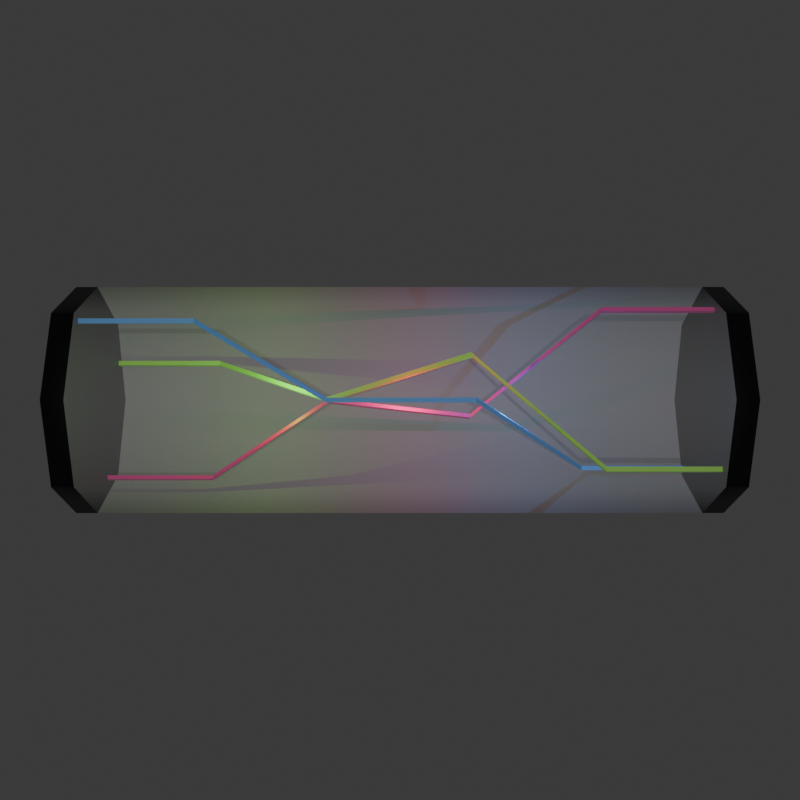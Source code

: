 # Source: rocket_man_x_health_thing.blend  (saved by Blender 4.5.88; exported with 4.5.12 LTS)
import bpy
from mathutils import Matrix  # noqa: F401  (used for matrix-valued properties, if any)

bpy.ops.wm.read_factory_settings(use_empty=True)
scene = bpy.context.scene
scene.name = 'Scene'

# ---- collections
col_collection = bpy.data.collections.new('Collection'); scene.collection.children.link(col_collection)

# ---- materials (node trees are filled in below, after node groups)
mat_glass = bpy.data.materials.new('glass')
mat_glass.alpha_threshold = 0.0
mat_glass.roughness = 0.5
mat_glass.line_color = (0.0, 0.0, 0.0, 1.0)
mat_metal = bpy.data.materials.new('metal')
mat_rainbow = bpy.data.materials.new('rainbow')
mat_rainbow_002 = bpy.data.materials.new('rainbow.002')
mat_rainbow_001 = bpy.data.materials.new('rainbow.001')

# ---- material node trees
mat_glass.use_nodes = True; mat_glass.node_tree.nodes.clear()
_N = mat_glass.node_tree.nodes; _L = mat_glass.node_tree.links
n0 = _N.new('ShaderNodeOutputMaterial'); n0.name = 'Material Output'; n0.location = (200, 100)
n1 = _N.new('ShaderNodeBsdfPrincipled'); n1.name = 'Principled BSDF'; n1.location = (-200, 100)
n1.inputs[0].default_value = (1.0, 1.0, 1.0, 1.0)
n1.inputs[3].default_value = 1.45
n1.inputs[4].default_value = 0.1382
_L.new(n1.outputs[0], n0.inputs[0])
n0.is_active_output = True
mat_metal.use_nodes = True; mat_metal.node_tree.nodes.clear()
_N = mat_metal.node_tree.nodes; _L = mat_metal.node_tree.links
n0 = _N.new('ShaderNodeBsdfPrincipled'); n0.name = 'Principled BSDF'; n0.location = (-200, 100)
n0.inputs[0].default_value = (0.0, 0.0, 0.0, 1.0)
n1 = _N.new('ShaderNodeOutputMaterial'); n1.name = 'Material Output'; n1.location = (200, 100)
_L.new(n0.outputs[0], n1.inputs[0])
n1.is_active_output = True
mat_rainbow.use_nodes = True; mat_rainbow.node_tree.nodes.clear()
_N = mat_rainbow.node_tree.nodes; _L = mat_rainbow.node_tree.links
n0 = _N.new('ShaderNodeBsdfPrincipled'); n0.name = 'Principled BSDF'; n0.location = (-200, 100)
n0.inputs[0].default_value = (0.2987, 0.8, 0.0, 1.0)
n1 = _N.new('ShaderNodeOutputMaterial'); n1.name = 'Material Output'; n1.location = (200, 100)
_L.new(n0.outputs[0], n1.inputs[0])
n1.is_active_output = True
mat_rainbow_002.use_nodes = True; mat_rainbow_002.node_tree.nodes.clear()
_N = mat_rainbow_002.node_tree.nodes; _L = mat_rainbow_002.node_tree.links
n0 = _N.new('ShaderNodeBsdfPrincipled'); n0.name = 'Principled BSDF'; n0.location = (-200, 100)
n0.inputs[0].default_value = (0.8, 0.0, 0.299, 1.0)
n1 = _N.new('ShaderNodeOutputMaterial'); n1.name = 'Material Output'; n1.location = (200, 100)
_L.new(n0.outputs[0], n1.inputs[0])
n1.is_active_output = True
mat_rainbow_001.use_nodes = True; mat_rainbow_001.node_tree.nodes.clear()
_N = mat_rainbow_001.node_tree.nodes; _L = mat_rainbow_001.node_tree.links
n0 = _N.new('ShaderNodeBsdfPrincipled'); n0.name = 'Principled BSDF'; n0.location = (-200, 100)
n0.inputs[0].default_value = (0.0, 0.299, 0.8, 1.0)
n1 = _N.new('ShaderNodeOutputMaterial'); n1.name = 'Material Output'; n1.location = (200, 100)
_L.new(n0.outputs[0], n1.inputs[0])
n1.is_active_output = True

# ---- world
world_world = bpy.data.worlds.new('World'); scene.world = world_world
world_world.use_nodes = True; world_world.node_tree.nodes.clear()
_N = world_world.node_tree.nodes; _L = world_world.node_tree.links
n0 = _N.new('ShaderNodeOutputWorld'); n0.name = 'World Output'; n0.location = (200, 100)
n1 = _N.new('ShaderNodeBackground'); n1.name = 'Background'; n1.location = (-200, 100)
n1.inputs[0].default_value = (0.05088, 0.05088, 0.05088, 1.0)
_L.new(n1.outputs[0], n0.inputs[0])
n0.is_active_output = True
world_world.color = (0.05088, 0.05088, 0.05088)
world_world.sun_shadow_jitter_overblur = 0.0

# ---- cameras
cam_camera = bpy.data.cameras.new('Camera')

# ---- lights
light_sun = bpy.data.lights.new('Sun', 'SUN')
light_sun.energy = 1.0
light_point = bpy.data.lights.new('Point', 'POINT')
light_point.color = (0.0, 0.299, 0.8)
light_point.energy = 40.0
light_point_001 = bpy.data.lights.new('Point.001', 'POINT')
light_point_001.color = (0.299, 0.8, 0.0)
light_point_001.energy = 40.0
light_point_002 = bpy.data.lights.new('Point.002', 'POINT')
light_point_002.color = (0.8, 0.0, 0.299)
light_point_002.energy = 40.0

# ---- meshes
me_cube_001 = bpy.data.meshes.new('Cube.001')
me_cube_001.from_pydata([(-1.0, -4.008, -1.0), (-1.0, -4.008, 1.0), (-1.0, 4.008, -1.0), (-1.0, 4.008, 1.0), (1.0, -4.008, -1.0), (1.0, -4.008, 1.0), (1.0, 4.008, -1.0), (1.0, 4.008, 1.0), (-1.4, -4.008, 0.0), (-1.4, 4.008, 0.0), (0.0, 4.008, -1.4), (0.0, 4.008, 1.4), (1.4, 4.008, 0.0), (1.4, -4.008, 0.0), (0.0, -4.008, -1.4), (0.0, -4.008, 1.4), (0.0, -4.008, 0.0), (0.0, 4.008, 0.0), (-1.0, 3.745, -1.0), (-1.0, -3.745, -1.0), (-1.0, -3.745, 1.0), (-1.0, 3.745, 1.0), (1.0, -3.745, -1.0), (1.0, 3.745, -1.0), (1.0, 3.745, 1.0), (1.0, -3.745, 1.0), (0.0, 3.745, 1.4), (0.0, -3.745, 1.4), (0.0, 3.745, -1.4), (0.0, -3.745, -1.4), (1.4, 3.745, 0.0), (1.4, -3.745, 0.0), (-1.4, -3.745, 0.0), (-1.4, 3.745, 0.0), (-0.02971, -0.9108, 0.6515), (-0.02971, -0.8925, 0.708), (-0.02971, 0.8925, 0.06745), (-0.02971, 0.9108, 0.124), (0.02971, -0.9108, 0.6515), (0.02971, -0.8925, 0.708), (0.02971, 0.8925, 0.06745), (0.02971, 0.9108, 0.124), (-0.9292, -2.399, -0.9848), (-0.9292, -2.399, -0.9254), (0.8902, 2.399, 0.843), (0.8902, 2.399, 0.7836), (0.9496, 2.399, 0.7836), (0.9496, 2.399, 0.843), (-0.8698, -2.399, -0.9254), (-0.8698, -2.399, -0.9848), (0.8902, 3.792, 0.843), (0.8902, 3.792, 0.7836), (0.9496, 3.792, 0.7836), (0.9496, 3.792, 0.843), (-0.9292, -3.807, -0.9848), (-0.9292, -3.807, -0.9254), (-0.8698, -3.807, -0.9254), (-0.8698, -3.807, -0.9848), (-0.1791, -0.9108, -0.6791), (-0.1986, -0.8925, -0.7318), (0.0222, 0.8925, -0.135), (0.002715, 0.9108, -0.1877), (-0.2268, -0.9108, -0.658), (-0.2463, -0.8925, -0.7106), (-0.02545, 0.8925, -0.1139), (-0.04494, 0.9108, -0.1665), (1.106, -2.399, 0.525), (1.086, -2.399, 0.4696), (-0.983, 2.399, -0.5299), (-0.9626, 2.399, -0.4746), (-1.01, 2.399, -0.4534), (-1.031, 2.399, -0.5088), (1.038, -2.399, 0.4908), (1.059, -2.399, 0.5461), (-0.983, 3.792, -0.5299), (-0.9626, 3.792, -0.4746), (-1.01, 3.792, -0.4534), (-1.031, 3.792, -0.5088), (1.106, -3.807, 0.525), (1.086, -3.807, 0.4696), (1.038, -3.807, 0.4908), (1.059, -3.807, 0.5461), (-0.8446, -3.807, 0.8228), (-0.7868, -3.807, 0.8107), (-0.7729, -3.807, 0.861), (-0.8307, -3.807, 0.873), (0.5076, 3.792, -1.088), (0.4499, 3.792, -1.076), (0.4637, 3.792, -1.025), (0.5215, 3.792, -1.038), (-0.8446, -2.399, 0.8228), (-0.7868, -2.399, 0.8107), (0.5076, 2.399, -1.088), (0.4499, 2.399, -1.076), (0.4637, 2.399, -1.025), (0.5215, 2.399, -1.038), (-0.7729, -2.399, 0.861), (-0.8307, -2.399, 0.873), (0.02341, 0.9108, -0.1634), (-0.03155, 0.8925, -0.152), (0.5913, -0.8925, -0.2821), (0.5363, -0.9108, -0.2707), (0.03729, 0.9108, -0.1132), (-0.01767, 0.8925, -0.1017), (0.6052, -0.8925, -0.2319), (0.5502, -0.9108, -0.2204)], [], [(17, 11, 7, 12), (18, 33, 9, 2), (16, 15, 1, 8), (22, 31, 13, 4), (19, 29, 14, 0), (27, 20, 1, 15), (29, 22, 4, 14), (14, 16, 8, 0), (4, 13, 16, 14), (13, 5, 15, 16), (31, 25, 5, 13), (10, 17, 12, 6), (2, 9, 17, 10), (9, 3, 11, 17), (33, 21, 3, 9), (25, 27, 15, 5), (7, 11, 26, 24), (24, 26, 27, 25), (8, 1, 20, 32), (32, 20, 21, 33), (12, 7, 24, 30), (30, 24, 25, 31), (10, 6, 23, 28), (28, 23, 22, 29), (11, 3, 21, 26), (26, 21, 20, 27), (2, 10, 28, 18), (18, 28, 29, 19), (6, 12, 30, 23), (23, 30, 31, 22), (0, 8, 32, 19), (19, 32, 33, 18), (27, 20, 32, 19, 29, 22, 31, 25), (21, 26, 24, 30, 23, 28, 18, 33), (34, 35, 37, 36), (39, 35, 43, 48), (40, 41, 39, 38), (40, 36, 45, 46), (36, 40, 38, 34), (41, 37, 35, 39), (44, 47, 53, 50), (42, 49, 57, 54), (38, 39, 48, 49), (37, 41, 47, 44), (36, 37, 44, 45), (35, 34, 42, 43), (34, 38, 49, 42), (41, 40, 46, 47), (65, 61, 59, 63), (45, 44, 50, 51), (47, 46, 52, 53), (46, 45, 51, 52), (43, 42, 54, 55), (48, 43, 55, 56), (49, 48, 56, 57), (60, 64, 62, 58), (65, 64, 70, 71), (70, 69, 75, 76), (58, 59, 61, 60), (63, 59, 67, 72), (58, 62, 73, 66), (64, 60, 69, 70), (59, 58, 66, 67), (67, 66, 78, 79), (62, 63, 72, 73), (66, 73, 81, 78), (64, 65, 63, 62), (61, 65, 71, 68), (73, 72, 80, 81), (69, 68, 74, 75), (60, 61, 68, 69), (68, 71, 77, 74), (71, 70, 76, 77), (72, 67, 79, 80), (91, 96, 84, 83), (94, 95, 89, 88), (103, 102, 95, 94), (105, 101, 90, 97), (90, 91, 83, 82), (92, 93, 87, 86), (99, 103, 94, 93), (95, 92, 86, 89), (102, 98, 92, 95), (104, 105, 97, 96), (98, 99, 93, 92), (96, 97, 85, 84), (93, 94, 88, 87), (101, 100, 91, 90), (103, 99, 101, 105), (100, 104, 96, 91), (99, 98, 100, 101), (97, 90, 82, 85), (98, 102, 104, 100), (105, 104, 102, 103)])
me_cube_001.polygons.foreach_set('use_smooth', [1, 1, 1, 1, 1, 1, 1, 1, 1, 1, 1, 1, 1, 1, 1, 1, 1, 1, 1, 1, 1, 1, 1, 1, 1, 1, 1, 1, 1, 1, 1, 1, 0, 0, 0, 0, 0, 0, 0, 0, 0, 0, 0, 0, 0, 0, 0, 0, 0, 0, 0, 0, 0, 0, 0, 0, 0, 0, 0, 0, 0, 0, 0, 0, 0, 0, 0, 0, 0, 0, 0, 0, 0, 0, 0, 0, 0, 0, 0, 0, 0, 0, 0, 0, 0, 0, 0, 0, 0, 0, 0, 0, 0, 0])
me_cube_001.polygons.foreach_set('material_index', [1, 1, 1, 1, 1, 1, 1, 1, 1, 1, 1, 1, 1, 1, 1, 1, 1, 0, 1, 0, 1, 0, 1, 0, 1, 0, 1, 0, 1, 0, 1, 0, 1, 1, 4, 4, 4, 4, 4, 4, 4, 4, 4, 4, 4, 4, 4, 4, 3, 4, 4, 4, 4, 4, 4, 3, 3, 3, 3, 3, 3, 3, 3, 3, 3, 3, 3, 3, 3, 3, 3, 3, 3, 3, 2, 2, 2, 2, 2, 2, 2, 2, 2, 2, 2, 2, 2, 2, 2, 2, 2, 2, 2, 2])
_uv = me_cube_001.uv_layers.new(name='UVMap')
_uv.uv.foreach_set('vector', [0.5, 0.375, 0.625, 0.375, 0.625, 0.5, 0.5, 0.5, 0.375, 0.1667, 0.5, 0.1667, 0.5, 0.25, 0.375, 0.25, 0.5, 0.875, 0.625, 0.875, 0.625, 1.0, 0.5, 1.0, 0.375, 0.6667, 0.5, 0.6667, 0.5, 0.75, 0.375, 0.75, 0.125, 0.6667, 0.25, 0.6667, 0.25, 0.75, 0.125, 0.75, 0.75, 0.6667, 0.875, 0.6667, 0.875, 0.75, 0.75, 0.75, 0.25, 0.6667, 0.375, 0.6667, 0.375, 0.75, 0.25, 0.75, 0.375, 0.875, 0.5, 0.875, 0.5, 1.0, 0.375, 1.0, 0.375, 0.75, 0.5, 0.75, 0.5, 0.875, 0.375, 0.875, 0.5, 0.75, 0.625, 0.75, 0.625, 0.875, 0.5, 0.875, 0.5, 0.6667, 0.625, 0.6667, 0.625, 0.75, 0.5, 0.75, 0.375, 0.375, 0.5, 0.375, 0.5, 0.5, 0.375, 0.5, 0.375, 0.25, 0.5, 0.25, 0.5, 0.375, 0.375, 0.375, 0.5, 0.25, 0.625, 0.25, 0.625, 0.375, 0.5, 0.375, 0.5, 0.1667, 0.625, 0.1667, 0.625, 0.25, 0.5, 0.25, 0.625, 0.6667, 0.75, 0.6667, 0.75, 0.75, 0.625, 0.75, 0.625, 0.5, 0.75, 0.5, 0.75, 0.5833, 0.625, 0.5833, 0.625, 0.5833, 0.75, 0.5833, 0.75, 0.6667, 0.625, 0.6667, 0.5, 0.0, 0.625, 0.0, 0.625, 0.08333, 0.5, 0.08333, 0.5, 0.08333, 0.625, 0.08333, 0.625, 0.1667, 0.5, 0.1667, 0.5, 0.5, 0.625, 0.5, 0.625, 0.5833, 0.5, 0.5833, 0.5, 0.5833, 0.625, 0.5833, 0.625, 0.6667, 0.5, 0.6667, 0.25, 0.5, 0.375, 0.5, 0.375, 0.5833, 0.25, 0.5833, 0.25, 0.5833, 0.375, 0.5833, 0.375, 0.6667, 0.25, 0.6667, 0.75, 0.5, 0.875, 0.5, 0.875, 0.5833, 0.75, 0.5833, 0.75, 0.5833, 0.875, 0.5833, 0.875, 0.6667, 0.75, 0.6667, 0.125, 0.5, 0.25, 0.5, 0.25, 0.5833, 0.125, 0.5833, 0.125, 0.5833, 0.25, 0.5833, 0.25, 0.6667, 0.125, 0.6667, 0.375, 0.5, 0.5, 0.5, 0.5, 0.5833, 0.375, 0.5833, 0.375, 0.5833, 0.5, 0.5833, 0.5, 0.6667, 0.375, 0.6667, 0.375, 0.0, 0.5, 0.0, 0.5, 0.08333, 0.375, 0.08333, 0.375, 0.08333, 0.5, 0.08333, 0.5, 0.1667, 0.375, 0.1667, 0.0, 0.0, 0.0, 0.0, 0.0, 0.0, 0.0, 0.0, 0.0, 0.0, 0.0, 0.0, 0.0, 0.0, 0.0, 0.0, 0.0, 0.0, 0.0, 0.0, 0.0, 0.0, 0.0, 0.0, 0.0, 0.0, 0.0, 0.0, 0.0, 0.0, 0.0, 0.0, 0.375, 0.0, 0.625, 0.0, 0.625, 0.25, 0.375, 0.25, 0.625, 0.75, 0.875, 0.75, 0.875, 0.75, 0.625, 0.75, 0.375, 0.5, 0.625, 0.5, 0.625, 0.75, 0.375, 0.75, 0.375, 0.5, 0.125, 0.5, 0.125, 0.5, 0.375, 0.5, 0.125, 0.5, 0.375, 0.5, 0.375, 0.75, 0.125, 0.75, 0.625, 0.5, 0.875, 0.5, 0.875, 0.75, 0.625, 0.75, 0.875, 0.5, 0.625, 0.5, 0.625, 0.5, 0.875, 0.5, 0.125, 0.75, 0.375, 0.75, 0.375, 0.75, 0.125, 0.75, 0.375, 0.75, 0.625, 0.75, 0.625, 0.75, 0.375, 0.75, 0.875, 0.5, 0.625, 0.5, 0.625, 0.5, 0.875, 0.5, 0.375, 0.25, 0.625, 0.25, 0.625, 0.25, 0.375, 0.25, 0.625, 0.0, 0.375, 0.0, 0.375, 0.0, 0.625, 0.0, 0.125, 0.75, 0.375, 0.75, 0.375, 0.75, 0.125, 0.75, 0.625, 0.5, 0.375, 0.5, 0.375, 0.5, 0.625, 0.5, 0.625, 0.5, 0.875, 0.5, 0.875, 0.75, 0.625, 0.75, 0.375, 0.25, 0.625, 0.25, 0.625, 0.25, 0.375, 0.25, 0.625, 0.5, 0.375, 0.5, 0.375, 0.5, 0.625, 0.5, 0.375, 0.5, 0.125, 0.5, 0.125, 0.5, 0.375, 0.5, 0.625, 0.0, 0.375, 0.0, 0.375, 0.0, 0.625, 0.0, 0.625, 0.75, 0.875, 0.75, 0.875, 0.75, 0.625, 0.75, 0.375, 0.75, 0.625, 0.75, 0.625, 0.75, 0.375, 0.75, 0.125, 0.5, 0.375, 0.5, 0.375, 0.75, 0.125, 0.75, 0.625, 0.5, 0.375, 0.5, 0.375, 0.5, 0.625, 0.5, 0.375, 0.5, 0.125, 0.5, 0.125, 0.5, 0.375, 0.5, 0.375, 0.0, 0.625, 0.0, 0.625, 0.25, 0.375, 0.25, 0.625, 0.75, 0.875, 0.75, 0.875, 0.75, 0.625, 0.75, 0.125, 0.75, 0.375, 0.75, 0.375, 0.75, 0.125, 0.75, 0.375, 0.5, 0.125, 0.5, 0.125, 0.5, 0.375, 0.5, 0.625, 0.0, 0.375, 0.0, 0.375, 0.0, 0.625, 0.0, 0.625, 0.0, 0.375, 0.0, 0.375, 0.0, 0.625, 0.0, 0.375, 0.75, 0.625, 0.75, 0.625, 0.75, 0.375, 0.75, 0.125, 0.75, 0.375, 0.75, 0.375, 0.75, 0.125, 0.75, 0.375, 0.5, 0.625, 0.5, 0.625, 0.75, 0.375, 0.75, 0.875, 0.5, 0.625, 0.5, 0.625, 0.5, 0.875, 0.5, 0.375, 0.75, 0.625, 0.75, 0.625, 0.75, 0.375, 0.75, 0.375, 0.25, 0.625, 0.25, 0.625, 0.25, 0.375, 0.25, 0.375, 0.25, 0.625, 0.25, 0.625, 0.25, 0.375, 0.25, 0.875, 0.5, 0.625, 0.5, 0.625, 0.5, 0.875, 0.5, 0.625, 0.5, 0.375, 0.5, 0.375, 0.5, 0.625, 0.5, 0.625, 0.75, 0.875, 0.75, 0.875, 0.75, 0.625, 0.75, 0.625, 0.75, 0.875, 0.75, 0.875, 0.75, 0.625, 0.75, 0.375, 0.25, 0.625, 0.25, 0.625, 0.25, 0.375, 0.25, 0.375, 0.25, 0.625, 0.25, 0.625, 0.25, 0.375, 0.25, 0.125, 0.75, 0.375, 0.75, 0.375, 0.75, 0.125, 0.75, 0.375, 0.75, 0.625, 0.75, 0.625, 0.75, 0.375, 0.75, 0.625, 0.5, 0.375, 0.5, 0.375, 0.5, 0.625, 0.5, 0.375, 0.5, 0.125, 0.5, 0.125, 0.5, 0.375, 0.5, 0.875, 0.5, 0.625, 0.5, 0.625, 0.5, 0.875, 0.5, 0.875, 0.5, 0.625, 0.5, 0.625, 0.5, 0.875, 0.5, 0.625, 0.0, 0.375, 0.0, 0.375, 0.0, 0.625, 0.0, 0.625, 0.5, 0.375, 0.5, 0.375, 0.5, 0.625, 0.5, 0.625, 0.0, 0.375, 0.0, 0.375, 0.0, 0.625, 0.0, 0.375, 0.5, 0.125, 0.5, 0.125, 0.5, 0.375, 0.5, 0.375, 0.75, 0.625, 0.75, 0.625, 0.75, 0.375, 0.75, 0.125, 0.5, 0.375, 0.5, 0.375, 0.75, 0.125, 0.75, 0.625, 0.75, 0.875, 0.75, 0.875, 0.75, 0.625, 0.75, 0.375, 0.5, 0.625, 0.5, 0.625, 0.75, 0.375, 0.75, 0.125, 0.75, 0.375, 0.75, 0.375, 0.75, 0.125, 0.75, 0.625, 0.5, 0.875, 0.5, 0.875, 0.75, 0.625, 0.75, 0.375, 0.0, 0.625, 0.0, 0.625, 0.25, 0.375, 0.25])
me_cube_001.materials.append(mat_glass)
me_cube_001.materials.append(mat_metal)
me_cube_001.materials.append(mat_rainbow)
me_cube_001.materials.append(mat_rainbow_002)
me_cube_001.materials.append(mat_rainbow_001)
me_cube_001.update()

# ---- objects
ob_cube = bpy.data.objects.new('Cube', me_cube_001)
ob_camera = bpy.data.objects.new('Camera', cam_camera)
ob_sun = bpy.data.objects.new('Sun', light_sun)
ob_point = bpy.data.objects.new('Point', light_point)
ob_point_001 = bpy.data.objects.new('Point.001', light_point_001)
ob_point_002 = bpy.data.objects.new('Point.002', light_point_002)

# ---- transforms, parenting, visibility, modifiers, constraints
ob_cube.location = (0.0, 0.0, 0.0)
ob_camera.location = (0.0, 0.0, 13.76)
ob_camera.rotation_euler = (0.0, -0.0, -1.571)
ob_sun.location = (0.0, 0.0, 0.0)
ob_point.location = (0.0, -1.473, 0.0)
ob_point_001.location = (0.0, 1.632, 0.0)
ob_point_002.location = (0.0, -0.2, 0.0)

# ---- collection membership
col_collection.objects.link(ob_cube)
col_collection.objects.link(ob_camera)
col_collection.objects.link(ob_sun)
col_collection.objects.link(ob_point)
col_collection.objects.link(ob_point_001)
col_collection.objects.link(ob_point_002)

# ---- scene / render settings (as saved in the file)
scene.camera = ob_camera
scene.frame_start = 1; scene.frame_end = 1; scene.frame_set(1)
scene.render.engine = 'CYCLES'
scene.render.resolution_x = 1080
scene.render.film_transparent = True
bpy.context.view_layer.update()

